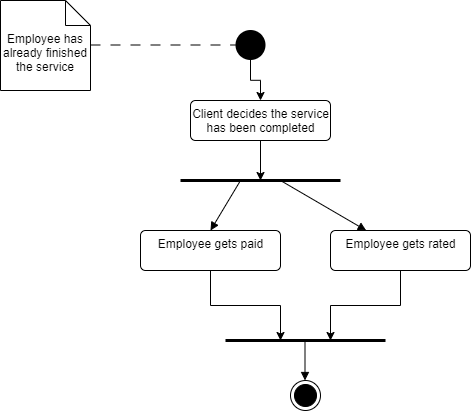

The diagram above was exported from draw.io. Its source (the exported page's mxGraphModel, read from the mxfile embedded in the PNG):
<mxGraphModel dx="1038" dy="579" grid="1" gridSize="10" guides="1" tooltips="1" connect="1" arrows="1" fold="1" page="1" pageScale="1" pageWidth="850" pageHeight="1100" math="0" shadow="0">
  <root>
    <mxCell id="0" />
    <mxCell id="1" parent="0" />
    <mxCell id="kpkJIzg0v8eaRYurJsAt-1" value="Employee has already finished the service" style="shape=note2;boundedLbl=1;whiteSpace=wrap;html=1;size=25;verticalAlign=top;align=center;" vertex="1" parent="1">
      <mxGeometry x="40" y="40" width="90" height="90" as="geometry" />
    </mxCell>
    <mxCell id="kpkJIzg0v8eaRYurJsAt-2" value="" style="endArrow=none;startArrow=none;endFill=0;startFill=0;endSize=8;html=1;verticalAlign=bottom;dashed=1;labelBackgroundColor=none;dashPattern=10 10;" edge="1" parent="1" target="kpkJIzg0v8eaRYurJsAt-3">
      <mxGeometry width="160" relative="1" as="geometry">
        <mxPoint x="130" y="84.5" as="sourcePoint" />
        <mxPoint x="290" y="84.5" as="targetPoint" />
      </mxGeometry>
    </mxCell>
    <mxCell id="kpkJIzg0v8eaRYurJsAt-5" style="edgeStyle=orthogonalEdgeStyle;rounded=0;orthogonalLoop=1;jettySize=auto;html=1;exitX=0.5;exitY=1;exitDx=0;exitDy=0;" edge="1" parent="1" source="kpkJIzg0v8eaRYurJsAt-3" target="kpkJIzg0v8eaRYurJsAt-4">
      <mxGeometry relative="1" as="geometry" />
    </mxCell>
    <mxCell id="kpkJIzg0v8eaRYurJsAt-3" value="" style="ellipse;fillColor=#000000;strokeColor=none;" vertex="1" parent="1">
      <mxGeometry x="275" y="69.5" width="30" height="30" as="geometry" />
    </mxCell>
    <mxCell id="kpkJIzg0v8eaRYurJsAt-7" style="edgeStyle=orthogonalEdgeStyle;rounded=0;orthogonalLoop=1;jettySize=auto;html=1;exitX=0.5;exitY=1;exitDx=0;exitDy=0;" edge="1" parent="1" source="kpkJIzg0v8eaRYurJsAt-4">
      <mxGeometry relative="1" as="geometry">
        <mxPoint x="300" y="220" as="targetPoint" />
      </mxGeometry>
    </mxCell>
    <mxCell id="kpkJIzg0v8eaRYurJsAt-4" value="Client decides the service&lt;br&gt;has been completed" style="html=1;align=center;verticalAlign=top;rounded=1;absoluteArcSize=1;arcSize=10;dashed=0;" vertex="1" parent="1">
      <mxGeometry x="230" y="140" width="140" height="40" as="geometry" />
    </mxCell>
    <mxCell id="kpkJIzg0v8eaRYurJsAt-6" value="" style="endArrow=none;startArrow=none;endFill=0;startFill=0;endSize=8;html=1;verticalAlign=bottom;labelBackgroundColor=none;strokeWidth=3;" edge="1" parent="1">
      <mxGeometry width="160" relative="1" as="geometry">
        <mxPoint x="220" y="220" as="sourcePoint" />
        <mxPoint x="380" y="220" as="targetPoint" />
      </mxGeometry>
    </mxCell>
    <mxCell id="kpkJIzg0v8eaRYurJsAt-9" value="" style="html=1;verticalAlign=bottom;labelBackgroundColor=none;endArrow=block;endFill=1;" edge="1" parent="1">
      <mxGeometry width="160" relative="1" as="geometry">
        <mxPoint x="280" y="220" as="sourcePoint" />
        <mxPoint x="250" y="270" as="targetPoint" />
      </mxGeometry>
    </mxCell>
    <mxCell id="kpkJIzg0v8eaRYurJsAt-10" value="" style="html=1;verticalAlign=bottom;labelBackgroundColor=none;endArrow=block;endFill=1;" edge="1" parent="1" target="kpkJIzg0v8eaRYurJsAt-11">
      <mxGeometry width="160" relative="1" as="geometry">
        <mxPoint x="320" y="220" as="sourcePoint" />
        <mxPoint x="370" y="270" as="targetPoint" />
      </mxGeometry>
    </mxCell>
    <mxCell id="kpkJIzg0v8eaRYurJsAt-17" style="edgeStyle=orthogonalEdgeStyle;rounded=0;orthogonalLoop=1;jettySize=auto;html=1;exitX=0.5;exitY=1;exitDx=0;exitDy=0;" edge="1" parent="1" source="kpkJIzg0v8eaRYurJsAt-11">
      <mxGeometry relative="1" as="geometry">
        <mxPoint x="370" y="380" as="targetPoint" />
      </mxGeometry>
    </mxCell>
    <mxCell id="kpkJIzg0v8eaRYurJsAt-11" value="Employee gets rated" style="html=1;align=center;verticalAlign=top;rounded=1;absoluteArcSize=1;arcSize=10;dashed=0;" vertex="1" parent="1">
      <mxGeometry x="370" y="270" width="140" height="40" as="geometry" />
    </mxCell>
    <mxCell id="kpkJIzg0v8eaRYurJsAt-16" style="edgeStyle=orthogonalEdgeStyle;rounded=0;orthogonalLoop=1;jettySize=auto;html=1;exitX=0.5;exitY=1;exitDx=0;exitDy=0;" edge="1" parent="1" source="kpkJIzg0v8eaRYurJsAt-12">
      <mxGeometry relative="1" as="geometry">
        <mxPoint x="320" y="380" as="targetPoint" />
      </mxGeometry>
    </mxCell>
    <mxCell id="kpkJIzg0v8eaRYurJsAt-12" value="Employee gets paid" style="html=1;align=center;verticalAlign=top;rounded=1;absoluteArcSize=1;arcSize=10;dashed=0;" vertex="1" parent="1">
      <mxGeometry x="180" y="270" width="140" height="40" as="geometry" />
    </mxCell>
    <mxCell id="kpkJIzg0v8eaRYurJsAt-15" value="" style="endArrow=none;startArrow=none;endFill=0;startFill=0;endSize=8;html=1;verticalAlign=bottom;labelBackgroundColor=none;strokeWidth=3;" edge="1" parent="1">
      <mxGeometry width="160" relative="1" as="geometry">
        <mxPoint x="265" y="380" as="sourcePoint" />
        <mxPoint x="425" y="380" as="targetPoint" />
      </mxGeometry>
    </mxCell>
    <mxCell id="kpkJIzg0v8eaRYurJsAt-19" value="" style="ellipse;html=1;shape=endState;fillColor=#000000;strokeColor=#000000;" vertex="1" parent="1">
      <mxGeometry x="330" y="420" width="30" height="30" as="geometry" />
    </mxCell>
    <mxCell id="kpkJIzg0v8eaRYurJsAt-20" value="" style="html=1;verticalAlign=bottom;labelBackgroundColor=none;endArrow=block;endFill=1;" edge="1" parent="1">
      <mxGeometry width="160" relative="1" as="geometry">
        <mxPoint x="344.5" y="380" as="sourcePoint" />
        <mxPoint x="344.5" y="420" as="targetPoint" />
      </mxGeometry>
    </mxCell>
  </root>
</mxGraphModel>